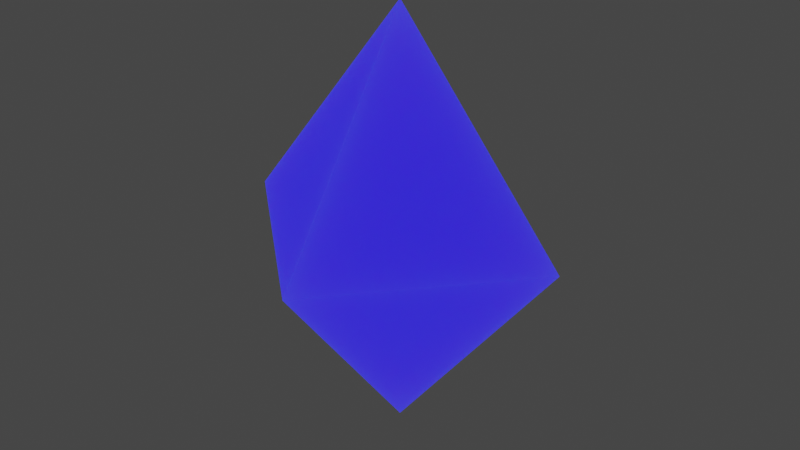 # Source: Blue.blend  (saved by Blender 3.4.6; exported with 4.5.12 LTS)
import bpy
from mathutils import Matrix  # noqa: F401  (used for matrix-valued properties, if any)

bpy.ops.wm.read_factory_settings(use_empty=True)
scene = bpy.context.scene
scene.name = 'Scene'

# ---- materials (node trees are filled in below, after node groups)
mat_blue = bpy.data.materials.new('Blue')
mat_blue.use_transparent_shadow = False

# ---- material node trees
mat_blue.use_nodes = True; mat_blue.node_tree.nodes.clear()
_N = mat_blue.node_tree.nodes; _L = mat_blue.node_tree.links
n0 = _N.new('ShaderNodeBsdfPrincipled'); n0.name = 'Principled BSDF'; n0.location = (10, 300)
n0.distribution = 'GGX'
n0.subsurface_method = 'RANDOM_WALK_SKIN'
n0.inputs[0].default_value = (0.4109, 0.4031, 0.8992, 1.0)
n0.inputs[3].default_value = 1.45
n0.inputs[8].default_value = 1.0
n0.inputs[10].default_value = 0.5039
n0.inputs[27].default_value = (0.0, 0.0004015, 1.0, 1.0)
n0.inputs[28].default_value = 1.0
n1 = _N.new('ShaderNodeOutputMaterial'); n1.name = 'Material Output'; n1.location = (300, 300)
_L.new(n0.outputs[0], n1.inputs[0])
n1.is_active_output = True

# ---- world
world_world = bpy.data.worlds.new('World'); scene.world = world_world
world_world.use_nodes = True; world_world.node_tree.nodes.clear()
_N = world_world.node_tree.nodes; _L = world_world.node_tree.links
n0 = _N.new('ShaderNodeOutputWorld'); n0.name = 'World Output'; n0.location = (300, 300)
n1 = _N.new('ShaderNodeBackground'); n1.name = 'Background'; n1.location = (10, 300)
n1.inputs[0].default_value = (0.05088, 0.05088, 0.05088, 1.0)
_L.new(n1.outputs[0], n0.inputs[0])
n0.is_active_output = True
world_world.color = (0.05088, 0.05088, 0.05088)
world_world.use_sun_shadow = False
world_world.sun_shadow_jitter_overblur = 0.0

# ---- meshes
me_cube_001 = bpy.data.meshes.new('Cube.001')
me_cube_001.from_pydata([(0.0, 0.0, -0.7447), (0.0, 0.0, 0.7447), (-0.409, -0.409, 0.0), (-0.409, 0.409, 0.0), (0.409, 0.409, 0.0), (0.409, -0.409, 0.0)], [], [(2, 1, 3), (3, 1, 4), (4, 1, 5), (5, 1, 2), (0, 5, 2), (0, 4, 5), (0, 3, 4), (0, 2, 3)])
_uv = me_cube_001.uv_layers.new(name='UVMap')
_uv.uv.foreach_set('vector', [0.5, 0.0, 0.625, 0.25, 0.5, 0.25, 0.5, 0.25, 0.625, 0.5, 0.5, 0.5, 0.5, 0.5, 0.625, 0.75, 0.5, 0.75, 0.5, 0.75, 0.625, 1.0, 0.5, 1.0, 0.375, 0.75, 0.5, 0.75, 0.5, 1.0, 0.375, 0.5, 0.5, 0.5, 0.5, 0.75, 0.375, 0.25, 0.5, 0.25, 0.5, 0.5, 0.375, 0.0, 0.5, 0.0, 0.5, 0.25])
me_cube_001.materials.append(mat_blue)
me_cube_001.update()

# ---- objects
ob_cube = bpy.data.objects.new('Cube', me_cube_001)

# ---- transforms, parenting, visibility, modifiers, constraints
ob_cube.location = (0.0, 0.0, 0.04)
ob_cube.rotation_euler = (0.0, 0.0, 2.434)

# ---- collection membership
scene.collection.objects.link(ob_cube)

# ---- scene / render settings (as saved in the file)
scene.frame_start = 1; scene.frame_end = 80; scene.frame_set(32)
scene.render.engine = 'BLENDER_EEVEE_NEXT'
scene.cycles.sampling_pattern = 'TABULATED_SOBOL'
scene.cycles.use_light_tree = False
scene.view_settings.view_transform = 'Filmic'
bpy.context.view_layer.update()

# ---- added for rendering (the .blend has no active camera): camera
cam_auto = bpy.data.cameras.new('AutoCamera')
cam_auto.lens = 50.0
cam_auto.sensor_width = 36.0
cam_auto.clip_end = 1000.0
ob_auto_camera = bpy.data.objects.new('AutoCamera', cam_auto)
scene.collection.objects.link(ob_auto_camera)
ob_auto_camera.location = (2.04344, -2.45212, 1.67475)
ob_auto_camera.rotation_euler = (1.09748, -7.21219e-08, 0.694738)
scene.camera = ob_auto_camera
bpy.context.view_layer.update()
